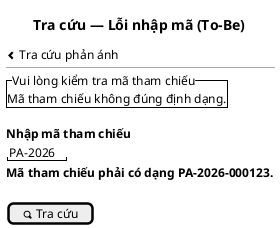

The diagram above was rendered by PlantUML. Its source (embedded in the PNG):
@startsalt
title Tra cứu — Lỗi nhập mã (To-Be)
{
<&chevron-left> Tra cứu phản ánh
  --
  {^"Vui lòng kiểm tra mã tham chiếu"
    Mã tham chiếu không đúng định dạng.
  }
  <b>Nhập mã tham chiếu</b>
  "PA-2026"
  <b>Mã tham chiếu phải có dạng PA-2026-000123.</b>
  .
  [<&magnifying-glass> Tra cứu]
}
@endsalt